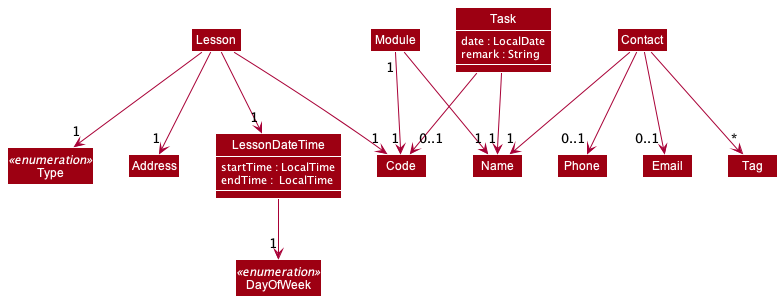

The diagram above was rendered by PlantUML. Its source (embedded in the PNG):
@startuml
!include style.puml
skinparam classBackgroundColor MODEL_COLOR

Class Module
Module "1"-down->"1" Code
Module -down->"1" Name

Class Lesson
Lesson -down->"1" Code
Lesson -down->"1" Type
Lesson -down->"1" Address
Lesson -down->"1" LessonDateTime

enum Type<<enumeration>>
enum DayOfWeek<<enumeration>>

Class LessonDateTime{
    startTime : LocalTime
    endTime :  LocalTime
}

LessonDateTime -down->"1" DayOfWeek

Class Contact
Contact -down->"1" Name
Contact -down->"0..1" Phone
Contact -down->"0..1" Email
Contact -down->"*" Tag

Class Task {
date : LocalDate
remark : String
}

Task -down->"1" Name
Task -down->"0..1" Code

show Task members
show LessonDateTime members

@enduml